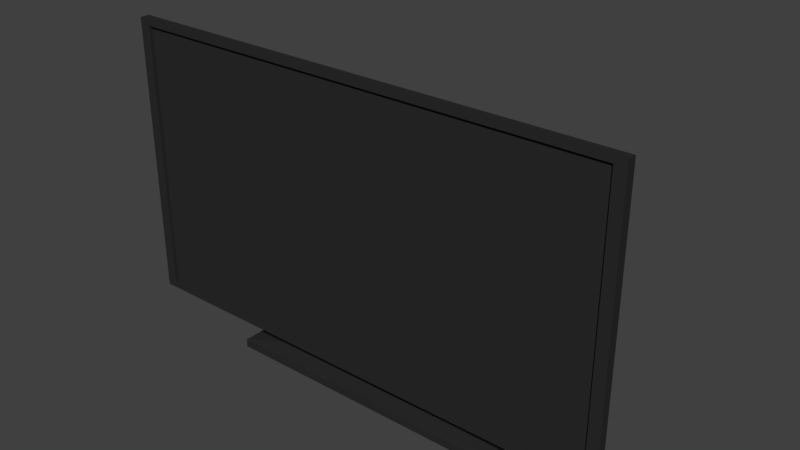 # Source: monitor.blend  (saved by Blender 2.79.0; exported with 4.5.12 LTS)
import bpy
from mathutils import Matrix  # noqa: F401  (used for matrix-valued properties, if any)

bpy.ops.wm.read_factory_settings(use_empty=True)
scene = bpy.context.scene
scene.name = 'Scene'

# ---- collections
col_collection_1 = bpy.data.collections.new('Collection 1'); scene.collection.children.link(col_collection_1)

# ---- materials (node trees are filled in below, after node groups)
mat_material = bpy.data.materials.new('Material')
mat_material.alpha_threshold = 0.0
mat_material.use_transparent_shadow = False
mat_material.diffuse_color = (0.025, 0.025, 0.025, 1.0)
mat_material.roughness = 0.5
mat_material.specular_intensity = 0.75

# ---- material node trees

# ---- world
world_world = bpy.data.worlds.new('World'); scene.world = world_world
world_world.color = (0.05127, 0.05127, 0.05127)
world_world.use_sun_shadow = False
world_world.sun_shadow_jitter_overblur = 0.0
world_world.cycles.sampling_method = 'MANUAL'

# ---- meshes
me_monitor = bpy.data.meshes.new('Monitor')
me_monitor.from_pydata([(0.8363, -0.2019, 0.1129), (0.8363, -0.2019, 1.047), (0.2418, -0.08392, 0.4239), (0.2418, -0.08392, 0.7005), (0.2418, 0.07331, 0.4987), (0.1853, -0.0614, 0.05217), (0.1853, 0.06931, 0.05217), (0.4797, -0.2163, 0.02698), (0.4797, 0.2179, 0.02698), (0.4797, -0.2163, 0.0), (0.4797, 0.2163, 0.0), (0.8363, -0.2329, 0.1129), (0.8363, -0.2329, 1.047), (0.7993, -0.2329, 0.1336), (0.7993, -0.2329, 1.026), (0.7993, -0.2225, 0.1336), (0.7993, -0.2225, 1.026), (-0.8363, -0.2019, 0.1129), (-0.8363, -0.2019, 1.047), (-0.2418, -0.08392, 0.4239), (-0.2418, -0.08392, 0.7005), (-0.2418, 0.07331, 0.4987), (-0.1853, -0.0614, 0.05217), (-0.1853, 0.06931, 0.05217), (-0.4797, -0.2163, 0.02698), (-0.4797, 0.2179, 0.02698), (-0.4797, -0.2163, 0.0), (-0.4797, 0.2163, 0.0), (-0.8363, -0.2329, 0.1129), (-0.8363, -0.2329, 1.047), (-0.7993, -0.2329, 0.1336), (-0.7993, -0.2329, 1.026), (-0.7993, -0.2225, 0.1336), (-0.7993, -0.2225, 1.026)], [], [(2, 19, 22, 5), (6, 5, 7, 8), (8, 25, 23, 6), (8, 7, 9, 10), (6, 4, 2, 5), (3, 2, 4), (31, 33, 16, 14), (1, 0, 2, 3), (0, 17, 19, 2), (29, 31, 14, 12), (1, 12, 11, 0), (12, 14, 13, 11), (16, 33, 32, 15), (17, 0, 11, 28), (18, 29, 12, 1), (28, 11, 13, 30), (14, 16, 15, 13), (9, 26, 27, 10), (24, 26, 9, 7), (6, 23, 21, 4), (10, 27, 25, 8), (22, 24, 7, 5), (18, 1, 3, 20), (30, 13, 15, 32), (23, 25, 24, 22), (25, 27, 26, 24), (23, 22, 19, 21), (20, 21, 19), (18, 20, 19, 17), (18, 17, 28, 29), (29, 28, 30, 31), (31, 30, 32, 33), (4, 21, 20, 3)])
me_monitor.materials.append(mat_material)
me_monitor.use_remesh_preserve_volume = False
me_monitor.use_remesh_preserve_attributes = False
me_monitor.use_mirror_vertex_groups = False
me_monitor.auto_texspace = False
me_monitor.update()

# ---- objects
ob_monitor = bpy.data.objects.new('Monitor', me_monitor)

# ---- transforms, parenting, visibility, modifiers, constraints
ob_monitor.location = (0.0, 0.0, 0.0)
ob_monitor.lineart.crease_threshold = 0.0

# ---- collection membership
col_collection_1.objects.link(ob_monitor)

# ---- scene / render settings (as saved in the file)
scene.frame_start = 1; scene.frame_end = 250; scene.frame_set(1)
scene.render.engine = 'BLENDER_EEVEE_NEXT'
scene.render.dither_intensity = 0.0
scene.cycles.use_denoising = False
scene.cycles.samples = 128
scene.cycles.sampling_pattern = 'TABULATED_SOBOL'
scene.cycles.use_adaptive_sampling = False
scene.cycles.use_light_tree = False
scene.cycles.blur_glossy = 0.0
scene.cycles.sample_clamp_indirect = 0.0
scene.view_settings.view_transform = 'Standard'
bpy.context.view_layer.update()

# ---- added for rendering (the .blend has no active camera and no usable light): camera, sun
cam_auto = bpy.data.cameras.new('AutoCamera')
cam_auto.lens = 50.0
cam_auto.sensor_width = 36.0
cam_auto.clip_end = 1000.0
ob_auto_camera = bpy.data.objects.new('AutoCamera', cam_auto)
scene.collection.objects.link(ob_auto_camera)
ob_auto_camera.location = (1.87274, -2.2548, 2.0216)
ob_auto_camera.rotation_euler = (1.09748, -7.21219e-08, 0.694738)
scene.camera = ob_auto_camera
light_auto_sun = bpy.data.lights.new('AutoSun', 'SUN')
light_auto_sun.energy = 3.0
light_auto_sun.angle = 0.0523599
ob_auto_sun = bpy.data.objects.new('AutoSun', light_auto_sun)
scene.collection.objects.link(ob_auto_sun)
ob_auto_sun.rotation_euler = (0.872665, 0.174533, 0.523599)
bpy.context.view_layer.update()
